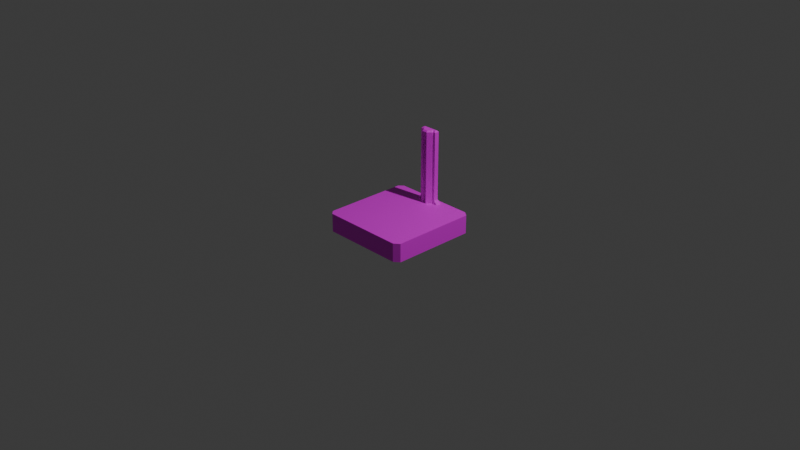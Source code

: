 # Source: door_v0.blend  (saved by Blender 5.1.29; exported with 4.5.12 LTS)
import bpy
from mathutils import Matrix  # noqa: F401  (used for matrix-valued properties, if any)

bpy.ops.wm.read_factory_settings(use_empty=True)
scene = bpy.context.scene
scene.name = 'Scene'

# ---- collections
col_collection = bpy.data.collections.new('Collection'); scene.collection.children.link(col_collection)

# ---- images (referenced by path relative to the original .blend; pixels are not part of the script)
import os
ASSET_DIR = os.environ.get("B2B_ASSET_DIR", "")  # directory of the original .blend (textures are referenced by path, not embedded)
HERE = os.path.dirname(os.path.abspath(__file__))  # packed textures are extracted next to this script under _unpacked/

def load_image(name, relpath, width, height, colorspace="sRGB"):
    """Load a texture the original file referenced (path relative to the .blend, or extracted next to this script)."""
    p = next((c for c in (os.path.join(HERE, relpath), os.path.join(ASSET_DIR, relpath)) if relpath and os.path.exists(c)), "")
    if p:
        img = bpy.data.images.load(p, check_existing=True)
        img.name = name
    else:  # same state as the original file: an image datablock whose file is absent (Cycles renders it pink)
        img = bpy.data.images.new(name, width, height)
        img.source = "FILE"
        img.filepath = "//" + (relpath or name)
    img.colorspace_settings.name = colorspace
    return img
img_export_backgound_v0_0_0_png = load_image('export_backgound_v0.0.0.png', 'export_backgound_v0.0.0.png', 1024, 1024, 'sRGB')

# ---- materials (node trees are filled in below, after node groups)
mat_material_001 = bpy.data.materials.new('Material.001')

# ---- material node trees
mat_material_001.use_nodes = True; mat_material_001.node_tree.nodes.clear()
_N = mat_material_001.node_tree.nodes; _L = mat_material_001.node_tree.links
n0 = _N.new('ShaderNodeBsdfPrincipled'); n0.name = 'Principled BSDF'; n0.location = (-200, 100)
n1 = _N.new('ShaderNodeOutputMaterial'); n1.name = 'Material Output'; n1.location = (200, 100)
n2 = _N.new('ShaderNodeTexImage'); n2.name = 'Image Texture'; n2.location = (-586, 11)
n2.image = img_export_backgound_v0_0_0_png
_L.new(n0.outputs[0], n1.inputs[0])
_L.new(n2.outputs[0], n0.inputs[0])
n1.is_active_output = True

# ---- world
world_world = bpy.data.worlds.new('World'); scene.world = world_world
world_world.use_nodes = True; world_world.node_tree.nodes.clear()
_N = world_world.node_tree.nodes; _L = world_world.node_tree.links
n0 = _N.new('ShaderNodeOutputWorld'); n0.name = 'World Output'; n0.location = (200, 100)
n1 = _N.new('ShaderNodeBackground'); n1.name = 'Background'; n1.location = (-200, 100)
n1.inputs[0].default_value = (0.05088, 0.05088, 0.05088, 1.0)
_L.new(n1.outputs[0], n0.inputs[0])
n0.is_active_output = True
world_world.color = (0.05088, 0.05088, 0.05088)
world_world.sun_shadow_jitter_overblur = 0.0

# ---- cameras
cam_camera = bpy.data.cameras.new('Camera')
cam_camera.clip_end = 100.0
cam_camera.ortho_scale = 7.314

# ---- lights
light_light = bpy.data.lights.new('Light', 'POINT')
light_light.energy = 1000.0
light_light.shadow_soft_size = 0.1

# ---- meshes
me_cube_001 = bpy.data.meshes.new('Cube.001')
me_cube_001.from_pydata([(-0.5, -0.4536, -0.1384), (-0.5, -0.4536, 0.06155), (0.5, -0.4536, -0.1384), (0.5, -0.4536, 0.06155), (0.442, 0.5, -0.1384), (0.442, 0.5, 0.06155), (0.442, -0.5, -0.1384), (0.442, -0.5, 0.06155), (0.442, -0.4536, 0.06155), (0.442, -0.4536, -0.1384), (-0.5, 0.4557, 0.06155), (0.5, 0.4557, -0.1384), (-0.5, 0.4557, -0.1384), (0.5, 0.4557, 0.06155), (0.442, 0.4557, -0.1384), (0.442, 0.4557, 0.06155), (-0.4539, 0.5, -0.1384), (-0.4539, -0.5, 0.06155), (-0.4539, -0.4536, -0.1384), (-0.4539, 0.5, 0.06155), (-0.4539, -0.5, -0.1384), (-0.4539, -0.4536, 0.06155), (-0.4539, 0.4557, -0.1384), (-0.4539, 0.4557, 0.06155), (-0.4539, -0.5, -0.1384), (-0.5, -0.4536, -0.1384), (-0.5, -0.4536, 0.06155), (-0.4539, -0.5, 0.06155), (0.5, -0.4536, -0.1384), (0.442, -0.5, -0.1384), (0.442, -0.5, 0.06155), (0.5, -0.4536, 0.06155), (0.442, 0.5, -0.1384), (0.5, 0.4557, -0.1384), (0.5, 0.4557, 0.06155), (0.442, 0.5, 0.06155), (-0.5, 0.4557, -0.1384), (-0.4539, 0.5, -0.1384), (-0.4539, 0.5, 0.06155), (-0.5, 0.4557, 0.06155), (0.09173, 0.5, 0.06155), (0.09173, -0.5, -0.1384), (0.09173, -0.4536, 0.06155), (0.09173, 0.5, -0.1384), (0.09173, -0.5, 0.06155), (0.09173, -0.4536, -0.1384), (0.09173, 0.4557, -0.1384), (-0.1038, 0.5, -0.1384), (-0.1038, -0.5, 0.06155), (-0.1038, -0.4536, -0.1384), (-0.1038, 0.4557, -0.1384), (-0.1038, 0.5, 0.06155), (-0.1038, -0.5, -0.1384), (-0.1038, -0.4536, 0.06155), (0.06261, 0.5, 0.06155), (0.06261, -0.5, -0.1384), (0.06261, -0.4536, 0.06155), (0.06261, 0.5, -0.1384), (0.06261, -0.5, 0.06155), (0.06261, -0.4536, -0.1384), (0.06261, 0.4557, -0.1384), (0.01223, 0.5, -0.1384), (0.01223, -0.5, 0.06155), (0.01223, -0.4536, -0.1384), (0.01223, 0.4557, -0.1384), (0.01223, 0.5, 0.06155), (0.01223, -0.5, -0.1384), (0.01223, -0.4536, 0.06155), (-0.07836, 0.5, -0.1384), (-0.07836, -0.5, 0.06155), (-0.07836, -0.4536, -0.1384), (-0.07836, 0.4557, -0.1384), (-0.07836, 0.5, 0.06155), (-0.07836, -0.5, -0.1384), (-0.07836, -0.4536, 0.06155), (-0.02825, 0.5, 0.06155), (-0.02825, -0.5, -0.1384), (-0.02825, -0.4536, 0.06155), (-0.02825, 0.5, -0.1384), (-0.02825, -0.5, 0.06155), (-0.02825, -0.4536, -0.1384), (-0.02825, 0.4557, -0.1384), (-0.5, 0.4048, -0.1384), (0.5, 0.4048, 0.06155), (0.442, 0.4048, -0.1384), (0.442, 0.4048, 0.06155), (-0.5, 0.4048, 0.06155), (0.5, 0.4048, -0.1384), (-0.4539, 0.4048, -0.1384), (-0.4539, 0.4048, 0.06155), (0.09173, 0.4048, -0.1384), (-0.1038, 0.4048, -0.1384), (0.06261, 0.4048, 0.06155), (0.06261, 0.4048, -0.1384), (0.01223, 0.4048, -0.1384), (0.01223, 0.4048, 0.06155), (-0.07836, 0.4048, -0.1384), (-0.07836, 0.4048, 0.06155), (-0.02825, 0.4048, 0.06155), (-0.02825, 0.4048, -0.1384), (-0.5, -0.403, -0.1384), (0.5, -0.403, 0.06155), (0.442, -0.403, -0.1384), (0.442, -0.403, 0.06155), (-0.4539, -0.403, -0.1384), (-0.4539, -0.403, 0.06155), (0.09173, -0.403, 0.06155), (0.09173, -0.403, -0.1384), (-0.1038, -0.403, -0.1384), (-0.1038, -0.403, 0.06155), (0.06261, -0.403, 0.06155), (0.06261, -0.403, -0.1384), (0.01223, -0.403, -0.1384), (0.01223, -0.403, 0.06155), (-0.07836, -0.403, -0.1384), (-0.07836, -0.403, 0.06155), (-0.02825, -0.403, 0.06155), (-0.02825, -0.403, -0.1384), (-0.5, -0.403, 0.06155), (0.5, -0.403, -0.1384), (0.06261, 0.4557, 0.8116), (0.09173, 0.4557, 0.8116), (0.01223, 0.4557, 0.8116), (-0.02825, 0.4557, 0.8116), (-0.1038, 0.4557, 0.8116), (-0.07836, 0.4557, 0.8116), (0.09173, 0.4048, 0.8116), (-0.1038, 0.4048, 0.8116), (0.06261, 0.4048, 0.8116), (0.01223, 0.4048, 0.8116), (-0.07836, 0.4048, 0.8116), (-0.02825, 0.4048, 0.8116), (-0.02825, 0.3548, 0.8116), (-0.02825, 0.3548, 0.06155), (0.01223, 0.3548, 0.06155), (0.01223, 0.3548, 0.8116), (-0.03836, 0.3548, 0.06155), (-0.07836, 0.3948, 0.06155), (-0.07836, 0.3948, 0.8116), (-0.03836, 0.3548, 0.8116), (0.06261, 0.3948, 0.06155), (0.02261, 0.3548, 0.06155), (0.02261, 0.3548, 0.8116), (0.06261, 0.3948, 0.8116), (0.09173, 0.4957, 0.06155), (0.09173, 0.4557, 0.1016), (0.1317, 0.4557, 0.06155), (-0.1038, 0.4557, 0.1016), (-0.1038, 0.4957, 0.06155), (-0.1438, 0.4557, 0.06155), (0.06261, 0.4957, 0.06155), (0.06261, 0.4557, 0.1016), (0.01223, 0.4957, 0.06155), (0.01223, 0.4557, 0.1016), (-0.07836, 0.4557, 0.1016), (-0.07836, 0.4957, 0.06155), (-0.02825, 0.4957, 0.06155), (-0.02825, 0.4557, 0.1016), (-0.1038, 0.4048, 0.1016), (-0.1438, 0.4048, 0.06155), (-0.1038, 0.3648, 0.06155), (-0.07841, 0.4048, 0.06155), (-0.1438, 0.4557, 0.06155), (-0.1038, 0.4557, 0.1016), (0.1317, 0.4048, 0.06155), (0.09173, 0.4048, 0.1016), (0.06266, 0.4048, 0.06155), (0.09173, 0.3648, 0.06155), (0.09173, 0.4557, 0.1016), (0.1317, 0.4557, 0.06155), (0.01223, 0.4048, 0.8616), (-0.02825, 0.4048, 0.8616), (0.01302, 0.4048, 0.8116), (0.01302, 0.3548, 0.8116), (0.01302, 0.4048, 0.8616), (0.06261, 0.4557, 0.8466), (0.06261, 0.4407, 0.8616), (0.07673, 0.4407, 0.8616), (0.09173, 0.4557, 0.8466), (0.01223, 0.4557, 0.8466), (0.01223, 0.4407, 0.8616), (-0.02825, 0.4557, 0.8466), (-0.02825, 0.4407, 0.8616), (-0.1038, 0.4557, 0.8466), (-0.08879, 0.4407, 0.8616), (-0.07836, 0.4407, 0.8616), (-0.07836, 0.4557, 0.8466), (0.07673, 0.4198, 0.8616), (0.09173, 0.4048, 0.8466), (-0.08879, 0.4198, 0.8616), (-0.1038, 0.4048, 0.8466), (0.04761, 0.4198, 0.8616), (0.06261, 0.4048, 0.8466), (-0.07836, 0.4048, 0.8466), (-0.06336, 0.4198, 0.8616), (-0.02825, 0.3548, 0.8466), (-0.02825, 0.3698, 0.8616), (0.01223, 0.3548, 0.8466), (0.01223, 0.3698, 0.8616), (-0.03836, 0.3548, 0.8466), (-0.03215, 0.3698, 0.8616), (-0.06336, 0.401, 0.8616), (-0.07836, 0.3948, 0.8466), (0.06261, 0.3948, 0.8466), (0.04761, 0.401, 0.8616), (0.01639, 0.3698, 0.8616), (0.02261, 0.3548, 0.8466), (0.01302, 0.3698, 0.8616), (0.01302, 0.3548, 0.8466)], [], [(105, 118, 1, 21), (102, 119, 2, 9), (119, 101, 3, 2), (107, 102, 9, 45), (101, 103, 8, 3), (45, 9, 6, 41), (43, 40, 5, 4), (43, 4, 14, 46), (82, 86, 10, 12), (100, 104, 18, 0), (109, 105, 21, 53), (53, 21, 17, 48), (52, 48, 17, 20), (24, 27, 26, 25), (0, 18, 20, 24, 25), (25, 26, 1, 0), (20, 17, 27, 24), (21, 1, 26, 27, 17), (30, 29, 28, 31), (29, 30, 7, 6), (9, 2, 28, 29, 6), (2, 3, 31, 28), (3, 8, 7, 30, 31), (34, 33, 32, 35), (33, 34, 13, 11), (4, 32, 33, 11, 14), (4, 5, 35, 32), (34, 35, 5, 15, 13), (38, 37, 36, 39), (37, 38, 19, 16), (36, 37, 16, 22, 12), (12, 10, 39, 36), (19, 38, 39, 10, 23), (6, 7, 44, 41), (8, 42, 44, 7), (103, 106, 42, 8), (57, 43, 46, 60), (57, 54, 40, 43), (59, 45, 41, 55), (111, 107, 45, 59), (104, 108, 49, 18), (18, 49, 52, 20), (16, 19, 51, 47), (16, 47, 50, 22), (73, 69, 48, 52), (74, 53, 48, 69), (115, 109, 53, 74), (106, 110, 56, 42), (42, 56, 58, 44), (41, 44, 58, 55), (112, 111, 59, 63), (63, 59, 55, 66), (61, 65, 54, 57), (61, 57, 60, 64), (78, 61, 64, 81), (78, 75, 65, 61), (80, 63, 66, 76), (117, 112, 63, 80), (110, 113, 67, 56), (56, 67, 62, 58), (55, 58, 62, 66), (108, 114, 70, 49), (49, 70, 73, 52), (47, 51, 72, 68), (47, 68, 71, 50), (116, 115, 74, 77), (77, 74, 69, 79), (76, 79, 69, 73), (66, 62, 79, 76), (67, 77, 79, 62), (113, 116, 77, 67), (114, 117, 80, 70), (70, 80, 76, 73), (68, 72, 75, 78), (68, 78, 81, 71), (71, 81, 99, 96), (50, 71, 96, 91), (81, 64, 94, 99), (64, 60, 93, 94), (98, 95, 129, 131), (22, 50, 91, 88), (60, 46, 90, 93), (12, 22, 88, 82), (100, 118, 86, 82), (13, 15, 85, 83), (46, 14, 84, 90), (11, 13, 83, 87), (14, 11, 87, 84), (23, 10, 86, 89), (0, 1, 118, 100), (96, 99, 117, 114), (95, 98, 116, 113), (98, 97, 115, 116), (91, 96, 114, 108), (92, 95, 113, 110), (99, 94, 112, 117), (94, 93, 111, 112), (88, 91, 108, 104), (93, 90, 107, 111), (82, 88, 104, 100), (83, 85, 103, 101), (90, 84, 102, 107), (87, 83, 101, 119), (84, 87, 119, 102), (89, 86, 118, 105), (129, 95, 134, 135), (98, 131, 132, 133), (136, 139, 138, 137), (136, 133, 132, 139), (130, 97, 137, 138), (97, 98, 133, 136, 137), (142, 141, 140, 143), (95, 92, 140, 141, 134), (134, 141, 142, 135), (92, 128, 143, 140), (151, 145, 144, 150), (153, 151, 150, 152), (157, 153, 152, 156), (147, 154, 155, 148), (154, 157, 156, 155), (5, 40, 144, 146, 15), (145, 151, 120, 121), (40, 54, 150, 144), (51, 19, 23, 149, 148), (72, 51, 148, 155), (154, 147, 124, 125), (151, 153, 122, 120), (54, 65, 152, 150), (153, 157, 123, 122), (65, 75, 156, 152), (75, 72, 155, 156), (157, 154, 125, 123), (159, 160, 161), (158, 163, 162, 159), (97, 161, 160, 109, 115), (147, 163, 158, 127, 124), (162, 149, 23, 89, 159), (158, 161, 97, 130, 127), (160, 159, 89, 105, 109), (147, 148, 149, 162, 163), (164, 165, 166), (168, 165, 164, 169), (92, 166, 165, 126, 128), (165, 168, 145, 121, 126), (167, 166, 92, 110, 106), (15, 146, 169, 164, 85), (85, 164, 167, 106, 103), (144, 145, 168, 169, 146), (167, 164, 166), (158, 159, 161), (131, 129, 170, 171), (132, 131, 172, 173), (131, 171, 174, 172), (176, 177, 178, 175), (180, 176, 175, 179), (182, 180, 179, 181), (184, 185, 186, 183), (185, 182, 181, 186), (177, 187, 188, 178), (183, 190, 189, 184), (192, 188, 187, 191), (190, 193, 194, 189), (200, 201, 202, 199), (196, 200, 199, 195), (201, 194, 193, 202), (204, 205, 206, 203), (205, 198, 197, 206), (191, 204, 203, 192), (207, 196, 195, 208), (121, 120, 175, 178), (176, 180, 170, 191), (177, 176, 191, 187), (120, 122, 179, 175), (126, 121, 178, 188), (122, 123, 181, 179), (180, 182, 171, 170), (123, 125, 186, 181), (182, 185, 194, 171), (125, 124, 183, 186), (185, 184, 189, 194), (124, 127, 190, 183), (128, 126, 188, 192), (127, 130, 193, 190), (143, 128, 192, 203), (191, 170, 198, 205, 204), (171, 194, 201, 200, 196), (130, 138, 202, 193), (171, 196, 207, 174), (139, 132, 195, 199), (195, 132, 173, 208), (129, 135, 197, 198, 170), (135, 142, 206, 197), (138, 139, 199, 202), (142, 143, 203, 206), (173, 172, 174, 207, 208)])
_uv = me_cube_001.uv_layers.new(name='UVMap')
_uv.uv.foreach_set('vector', [0.358, 0.391, 0.3448, 0.391, 0.3448, 0.3764, 0.358, 0.3764, 0.2902, 0.6287, 0.3068, 0.6287, 0.3068, 0.6432, 0.2902, 0.6432, 0.6669, 0.2397, 0.7184, 0.2397, 0.7184, 0.2527, 0.6669, 0.2527, 0.1897, 0.6287, 0.2902, 0.6287, 0.2902, 0.6432, 0.1897, 0.6432, 0.6317, 0.391, 0.615, 0.391, 0.615, 0.3764, 0.6317, 0.3764, 0.1897, 0.6432, 0.2902, 0.6432, 0.2902, 0.6566, 0.1897, 0.6566, 0.6671, 0.9099, 0.7185, 0.9099, 0.7185, 0.9999, 0.6671, 0.9999, 0.1897, 0.3697, 0.2902, 0.3697, 0.2902, 0.3824, 0.1897, 0.3824, 0.667, 0.7399, 0.7185, 0.7399, 0.7185, 0.753, 0.667, 0.753, 0.01997, 0.6287, 0.0332, 0.6287, 0.0332, 0.6432, 0.01997, 0.6432, 0.4585, 0.391, 0.358, 0.391, 0.358, 0.3764, 0.4585, 0.3764, 0.4585, 0.3764, 0.358, 0.3764, 0.358, 0.3631, 0.4585, 0.3631, 0.667, 0.4122, 0.7184, 0.4122, 0.7184, 0.5022, 0.667, 0.5022, 0.667, 0.5023, 0.7184, 0.5023, 0.7184, 0.5191, 0.667, 0.5191, 0.01997, 0.6432, 0.0332, 0.6432, 0.0332, 0.6566, 0.0332, 0.6566, 0.01997, 0.6432, 0.667, 0.5191, 0.7184, 0.5191, 0.7185, 0.5192, 0.667, 0.5192, 0.667, 0.5022, 0.7184, 0.5022, 0.7184, 0.5023, 0.667, 0.5023, 0.358, 0.3764, 0.3448, 0.3764, 0.3448, 0.3764, 0.358, 0.3631, 0.358, 0.3631, 0.7184, 0.2718, 0.667, 0.2718, 0.667, 0.2527, 0.7184, 0.2527, 0.667, 0.2718, 0.7184, 0.2718, 0.7184, 0.2719, 0.667, 0.2719, 0.2902, 0.6432, 0.3068, 0.6432, 0.3068, 0.6432, 0.2902, 0.6566, 0.2902, 0.6566, 0.6669, 0.2527, 0.7184, 0.2527, 0.7184, 0.2527, 0.667, 0.2527, 0.6317, 0.3764, 0.615, 0.3764, 0.615, 0.3631, 0.615, 0.3631, 0.6317, 0.3764, 0.7183, 0.01878, 0.6669, 0.01878, 0.6669, 2.269e-05, 0.7183, 2.269e-05, 0.6669, 0.01878, 0.7183, 0.01878, 0.7184, 0.01883, 0.6669, 0.01883, 0.2902, 0.3697, 0.2902, 0.3697, 0.3068, 0.3824, 0.3068, 0.3824, 0.2902, 0.3824, 0.6671, 0.9999, 0.7185, 0.9999, 0.7186, 1.0, 0.6671, 1.0, 0.6317, 0.6373, 0.615, 0.65, 0.615, 0.65, 0.615, 0.6373, 0.6317, 0.6373, 0.7185, 0.7695, 0.6671, 0.7695, 0.6671, 0.7531, 0.7185, 0.7531, 0.6671, 0.7695, 0.7185, 0.7695, 0.7185, 0.7696, 0.6671, 0.7696, 0.01997, 0.3824, 0.0332, 0.3697, 0.0332, 0.3697, 0.0332, 0.3824, 0.01997, 0.3824, 0.667, 0.753, 0.7185, 0.753, 0.7185, 0.7531, 0.6671, 0.7531, 0.358, 0.65, 0.358, 0.65, 0.3448, 0.6373, 0.3448, 0.6373, 0.358, 0.6373, 0.667, 0.2719, 0.7184, 0.2719, 0.7184, 0.3619, 0.667, 0.3619, 0.615, 0.3764, 0.5145, 0.3764, 0.5145, 0.3631, 0.615, 0.3631, 0.615, 0.391, 0.5145, 0.391, 0.5145, 0.3764, 0.615, 0.3764, 0.1814, 0.3697, 0.1897, 0.3697, 0.1897, 0.3824, 0.1814, 0.3824, 0.6671, 0.9024, 0.7185, 0.9024, 0.7185, 0.9099, 0.6671, 0.9099, 0.1814, 0.6432, 0.1897, 0.6432, 0.1897, 0.6566, 0.1814, 0.6566, 0.1814, 0.6287, 0.1897, 0.6287, 0.1897, 0.6432, 0.1814, 0.6432, 0.0332, 0.6287, 0.1336, 0.6287, 0.1336, 0.6432, 0.0332, 0.6432, 0.0332, 0.6432, 0.1336, 0.6432, 0.1336, 0.6566, 0.0332, 0.6566, 0.6671, 0.7696, 0.7185, 0.7696, 0.7185, 0.8596, 0.6671, 0.8596, 0.0332, 0.3697, 0.1336, 0.3697, 0.1336, 0.3824, 0.0332, 0.3824, 0.667, 0.4057, 0.7184, 0.4057, 0.7184, 0.4122, 0.667, 0.4122, 0.4657, 0.3764, 0.4585, 0.3764, 0.4585, 0.3631, 0.4657, 0.3631, 0.4657, 0.391, 0.4585, 0.391, 0.4585, 0.3764, 0.4657, 0.3764, 0.5145, 0.391, 0.5062, 0.391, 0.5062, 0.3764, 0.5145, 0.3764, 0.5145, 0.3764, 0.5062, 0.3764, 0.5062, 0.3631, 0.5145, 0.3631, 0.667, 0.3619, 0.7184, 0.3619, 0.7184, 0.3694, 0.667, 0.3694, 0.1669, 0.6287, 0.1814, 0.6287, 0.1814, 0.6432, 0.1669, 0.6432, 0.1669, 0.6432, 0.1814, 0.6432, 0.1814, 0.6566, 0.1669, 0.6566, 0.6671, 0.8894, 0.7185, 0.8894, 0.7185, 0.9024, 0.6671, 0.9024, 0.1669, 0.3697, 0.1814, 0.3697, 0.1814, 0.3824, 0.1669, 0.3824, 0.1553, 0.3697, 0.1669, 0.3697, 0.1669, 0.3824, 0.1553, 0.3824, 0.6671, 0.879, 0.7185, 0.879, 0.7185, 0.8894, 0.6671, 0.8894, 0.1553, 0.6432, 0.1669, 0.6432, 0.1669, 0.6566, 0.1553, 0.6566, 0.1553, 0.6287, 0.1669, 0.6287, 0.1669, 0.6432, 0.1553, 0.6432, 0.5062, 0.391, 0.4917, 0.391, 0.4917, 0.3764, 0.5062, 0.3764, 0.5062, 0.3764, 0.4917, 0.3764, 0.4917, 0.3631, 0.5062, 0.3631, 0.667, 0.3694, 0.7184, 0.3694, 0.7184, 0.3824, 0.667, 0.3824, 0.1336, 0.6287, 0.1409, 0.6287, 0.1409, 0.6432, 0.1336, 0.6432, 0.1336, 0.6432, 0.1409, 0.6432, 0.1409, 0.6566, 0.1336, 0.6566, 0.6671, 0.8596, 0.7185, 0.8596, 0.7185, 0.8661, 0.6671, 0.8661, 0.1336, 0.3697, 0.1409, 0.3697, 0.1409, 0.3824, 0.1336, 0.3824, 0.4801, 0.391, 0.4657, 0.391, 0.4657, 0.3764, 0.4801, 0.3764, 0.4801, 0.3764, 0.4657, 0.3764, 0.4657, 0.3631, 0.4801, 0.3631, 0.667, 0.3928, 0.7184, 0.3928, 0.7184, 0.4057, 0.667, 0.4057, 0.667, 0.3824, 0.7184, 0.3824, 0.7184, 0.3928, 0.667, 0.3928, 0.4917, 0.3764, 0.4801, 0.3764, 0.4801, 0.3631, 0.4917, 0.3631, 0.4917, 0.391, 0.4801, 0.391, 0.4801, 0.3764, 0.4917, 0.3764, 0.1409, 0.6287, 0.1553, 0.6287, 0.1553, 0.6432, 0.1409, 0.6432, 0.1409, 0.6432, 0.1553, 0.6432, 0.1553, 0.6566, 0.1409, 0.6566, 0.6671, 0.8661, 0.7185, 0.8661, 0.7185, 0.879, 0.6671, 0.879, 0.1409, 0.3697, 0.1553, 0.3697, 0.1553, 0.3824, 0.1409, 0.3824, 0.1409, 0.3824, 0.1553, 0.3824, 0.1553, 0.397, 0.1409, 0.397, 0.1336, 0.3824, 0.1409, 0.3824, 0.1409, 0.397, 0.1336, 0.397, 0.1553, 0.3824, 0.1669, 0.3824, 0.1669, 0.397, 0.1553, 0.397, 0.1669, 0.3824, 0.1814, 0.3824, 0.1814, 0.397, 0.1669, 0.397, 0.4801, 0.6227, 0.4917, 0.6227, 0.4917, 0.6227, 0.4801, 0.6227, 0.0332, 0.3824, 0.1336, 0.3824, 0.1336, 0.397, 0.0332, 0.397, 0.1814, 0.3824, 0.1897, 0.3824, 0.1897, 0.397, 0.1814, 0.397, 0.01997, 0.3824, 0.0332, 0.3824, 0.0332, 0.397, 0.01997, 0.397, 0.667, 0.5322, 0.7185, 0.5322, 0.7185, 0.7399, 0.667, 0.7399, 0.6317, 0.6373, 0.615, 0.6373, 0.615, 0.6227, 0.6317, 0.6227, 0.1897, 0.3824, 0.2902, 0.3824, 0.2902, 0.397, 0.1897, 0.397, 0.6669, 0.01883, 0.7184, 0.01883, 0.7184, 0.03195, 0.6669, 0.03195, 0.2902, 0.3824, 0.3068, 0.3824, 0.3068, 0.397, 0.2902, 0.397, 0.358, 0.6373, 0.3448, 0.6373, 0.3448, 0.6227, 0.358, 0.6227, 0.667, 0.5192, 0.7185, 0.5192, 0.7185, 0.5322, 0.667, 0.5322, 0.1409, 0.397, 0.1553, 0.397, 0.1553, 0.6287, 0.1409, 0.6287, 0.4917, 0.6227, 0.4801, 0.6227, 0.4801, 0.391, 0.4917, 0.391, 0.4801, 0.6227, 0.4657, 0.6227, 0.4657, 0.391, 0.4801, 0.391, 0.1336, 0.397, 0.1409, 0.397, 0.1409, 0.6287, 0.1336, 0.6287, 0.5062, 0.6227, 0.4917, 0.6227, 0.4917, 0.391, 0.5062, 0.391, 0.1553, 0.397, 0.1669, 0.397, 0.1669, 0.6287, 0.1553, 0.6287, 0.1669, 0.397, 0.1814, 0.397, 0.1814, 0.6287, 0.1669, 0.6287, 0.0332, 0.397, 0.1336, 0.397, 0.1336, 0.6287, 0.0332, 0.6287, 0.1814, 0.397, 0.1897, 0.397, 0.1897, 0.6287, 0.1814, 0.6287, 0.01997, 0.397, 0.0332, 0.397, 0.0332, 0.6287, 0.01997, 0.6287, 0.6317, 0.6227, 0.615, 0.6227, 0.615, 0.391, 0.6317, 0.391, 0.1897, 0.397, 0.2902, 0.397, 0.2902, 0.6287, 0.1897, 0.6287, 0.6669, 0.03195, 0.7184, 0.03195, 0.7184, 0.2397, 0.6669, 0.2397, 0.2902, 0.397, 0.3068, 0.397, 0.3068, 0.6287, 0.2902, 0.6287, 0.358, 0.6227, 0.3448, 0.6227, 0.3448, 0.391, 0.358, 0.391, 0.4917, 0.6227, 0.4917, 0.6227, 0.4917, 0.6227, 0.4917, 0.6227, 0.4801, 0.6227, 0.4801, 0.6227, 0.4801, 0.6227, 0.4801, 0.6227, 0.4772, 0.6227, 0.4772, 0.6227, 0.4657, 0.6227, 0.4657, 0.6227, 0.4772, 0.6227, 0.4801, 0.6227, 0.4801, 0.6227, 0.4772, 0.6227, 0.4657, 0.6227, 0.4657, 0.6227, 0.4657, 0.6227, 0.4657, 0.6227, 0.4657, 0.6227, 0.4801, 0.6227, 0.4801, 0.6227, 0.4772, 0.6227, 0.4657, 0.6227, 0.4947, 0.6227, 0.4947, 0.6227, 0.5062, 0.6227, 0.5062, 0.6227, 0.4917, 0.6227, 0.5062, 0.6227, 0.5062, 0.6227, 0.4947, 0.6227, 0.4917, 0.6227, 0.4917, 0.6227, 0.4947, 0.6227, 0.4947, 0.6227, 0.4917, 0.6227, 0.5062, 0.6227, 0.5062, 0.6227, 0.5062, 0.6227, 0.5062, 0.6227, 0.5062, 0.6373, 0.5145, 0.6373, 0.5145, 0.6488, 0.5062, 0.6488, 0.4917, 0.6373, 0.5062, 0.6373, 0.5062, 0.6488, 0.4917, 0.6488, 0.4801, 0.6373, 0.4917, 0.6373, 0.4917, 0.6488, 0.4801, 0.6488, 0.4585, 0.6373, 0.4657, 0.6373, 0.4657, 0.6488, 0.4585, 0.6459, 0.4657, 0.6373, 0.4801, 0.6373, 0.4801, 0.6488, 0.4657, 0.6488, 0.615, 0.65, 0.5145, 0.65, 0.5145, 0.6488, 0.526, 0.6373, 0.615, 0.6373, 0.5145, 0.6373, 0.5062, 0.6373, 0.5062, 0.6373, 0.5145, 0.6373, 0.5145, 0.65, 0.5062, 0.65, 0.5062, 0.6488, 0.5145, 0.6488, 0.4585, 0.65, 0.358, 0.65, 0.358, 0.6373, 0.447, 0.6373, 0.4585, 0.6459, 0.4657, 0.65, 0.4585, 0.65, 0.4585, 0.6459, 0.4657, 0.6488, 0.4657, 0.6373, 0.4585, 0.6373, 0.4585, 0.6373, 0.4657, 0.6373, 0.5062, 0.6373, 0.4917, 0.6373, 0.4917, 0.6373, 0.5062, 0.6373, 0.5062, 0.65, 0.4917, 0.65, 0.4917, 0.6488, 0.5062, 0.6488, 0.4917, 0.6373, 0.4801, 0.6373, 0.4801, 0.6373, 0.4917, 0.6373, 0.4917, 0.65, 0.4801, 0.65, 0.4801, 0.6488, 0.4917, 0.6488, 0.4801, 0.65, 0.4657, 0.65, 0.4657, 0.6488, 0.4801, 0.6488, 0.4801, 0.6373, 0.4657, 0.6373, 0.4657, 0.6373, 0.4801, 0.6373, 0.4498, 0.6227, 0.4585, 0.6112, 0.4657, 0.6227, 0.4585, 0.6227, 0.4585, 0.6373, 0.447, 0.6373, 0.4498, 0.6227, 0.4657, 0.6227, 0.4657, 0.6227, 0.4585, 0.6112, 0.4585, 0.391, 0.4657, 0.391, 0.4585, 0.6373, 0.4585, 0.6373, 0.4585, 0.6227, 0.4585, 0.6227, 0.4585, 0.6373, 0.447, 0.6373, 0.447, 0.6373, 0.358, 0.6373, 0.358, 0.6227, 0.4498, 0.6227, 0.4585, 0.6227, 0.4657, 0.6227, 0.4657, 0.6227, 0.4657, 0.6227, 0.4585, 0.6227, 0.4585, 0.6112, 0.4498, 0.6227, 0.358, 0.6227, 0.358, 0.391, 0.4585, 0.391, 0.4585, 0.6373, 0.4585, 0.6459, 0.447, 0.6373, 0.447, 0.6373, 0.4585, 0.6373, 0.526, 0.6227, 0.5145, 0.6227, 0.5062, 0.6227, 0.5145, 0.6373, 0.5145, 0.6227, 0.526, 0.6227, 0.526, 0.6373, 0.5062, 0.6227, 0.5062, 0.6227, 0.5145, 0.6227, 0.5145, 0.6227, 0.5062, 0.6227, 0.5145, 0.6227, 0.5145, 0.6373, 0.5145, 0.6373, 0.5145, 0.6373, 0.5145, 0.6227, 0.5145, 0.6112, 0.5062, 0.6227, 0.5062, 0.6227, 0.5062, 0.391, 0.5145, 0.391, 0.615, 0.6373, 0.526, 0.6373, 0.526, 0.6373, 0.526, 0.6227, 0.615, 0.6227, 0.615, 0.6227, 0.526, 0.6227, 0.5145, 0.6112, 0.5145, 0.391, 0.615, 0.391, 0.5145, 0.6488, 0.5145, 0.6373, 0.5145, 0.6373, 0.526, 0.6373, 0.526, 0.6373, 0.5145, 0.6112, 0.526, 0.6227, 0.5062, 0.6227, 0.4585, 0.6227, 0.4498, 0.6227, 0.4657, 0.6227, 0.4801, 0.6227, 0.4917, 0.6227, 0.4917, 0.6227, 0.4801, 0.6227, 0.4801, 0.6227, 0.4801, 0.6227, 0.4801, 0.6227, 0.4801, 0.6227, 0.4801, 0.6227, 0.4801, 0.6227, 0.4801, 0.6227, 0.4801, 0.6227, 0.5062, 0.633, 0.5102, 0.633, 0.5145, 0.6373, 0.5062, 0.6373, 0.4917, 0.633, 0.5062, 0.633, 0.5062, 0.6373, 0.4917, 0.6373, 0.4801, 0.633, 0.4917, 0.633, 0.4917, 0.6373, 0.4801, 0.6373, 0.4628, 0.633, 0.4657, 0.633, 0.4657, 0.6373, 0.4585, 0.6373, 0.4657, 0.633, 0.4801, 0.633, 0.4801, 0.6373, 0.4657, 0.6373, 0.5102, 0.633, 0.5102, 0.627, 0.5145, 0.6227, 0.5145, 0.6373, 0.4585, 0.6373, 0.4585, 0.6227, 0.4628, 0.627, 0.4628, 0.633, 0.5062, 0.6227, 0.5145, 0.6227, 0.5102, 0.627, 0.5019, 0.6253, 0.4585, 0.6227, 0.4657, 0.6227, 0.47, 0.6253, 0.4628, 0.627, 0.479, 0.6227, 0.47, 0.6227, 0.4657, 0.6227, 0.4772, 0.6227, 0.4801, 0.6227, 0.479, 0.6227, 0.4772, 0.6227, 0.4801, 0.6227, 0.47, 0.6227, 0.47, 0.6253, 0.4657, 0.6227, 0.4657, 0.6227, 0.5019, 0.6227, 0.4929, 0.6227, 0.4947, 0.6227, 0.5062, 0.6227, 0.4929, 0.6227, 0.4917, 0.6227, 0.4917, 0.6227, 0.4947, 0.6227, 0.5019, 0.6253, 0.5019, 0.6227, 0.5062, 0.6227, 0.5062, 0.6227, 0.4801, 0.6227, 0.4801, 0.6227, 0.4801, 0.6227, 0.4801, 0.6227, 0.5145, 0.6373, 0.5062, 0.6373, 0.5062, 0.6373, 0.5145, 0.6373, 0.5062, 0.633, 0.4917, 0.633, 0.4917, 0.6227, 0.5019, 0.6253, 0.5102, 0.633, 0.5062, 0.633, 0.5019, 0.6253, 0.5102, 0.627, 0.5062, 0.6373, 0.4917, 0.6373, 0.4917, 0.6373, 0.5062, 0.6373, 0.5145, 0.6227, 0.5145, 0.6373, 0.5145, 0.6373, 0.5145, 0.6227, 0.4917, 0.6373, 0.4801, 0.6373, 0.4801, 0.6373, 0.4917, 0.6373, 0.4917, 0.633, 0.4801, 0.633, 0.4801, 0.6227, 0.4917, 0.6227, 0.4801, 0.6373, 0.4657, 0.6373, 0.4657, 0.6373, 0.4801, 0.6373, 0.4801, 0.633, 0.4657, 0.633, 0.47, 0.6253, 0.4801, 0.6227, 0.4657, 0.6373, 0.4585, 0.6373, 0.4585, 0.6373, 0.4657, 0.6373, 0.4657, 0.633, 0.4628, 0.633, 0.4628, 0.627, 0.47, 0.6253, 0.4585, 0.6373, 0.4585, 0.6227, 0.4585, 0.6227, 0.4585, 0.6373, 0.5062, 0.6227, 0.5145, 0.6227, 0.5145, 0.6227, 0.5062, 0.6227, 0.4585, 0.6227, 0.4657, 0.6227, 0.4657, 0.6227, 0.4585, 0.6227, 0.5062, 0.6227, 0.5062, 0.6227, 0.5062, 0.6227, 0.5062, 0.6227, 0.5019, 0.6253, 0.4917, 0.6227, 0.4917, 0.6227, 0.4929, 0.6227, 0.5019, 0.6227, 0.4801, 0.6227, 0.47, 0.6253, 0.47, 0.6227, 0.479, 0.6227, 0.4801, 0.6227, 0.4657, 0.6227, 0.4657, 0.6227, 0.4657, 0.6227, 0.4657, 0.6227, 0.4801, 0.6227, 0.4801, 0.6227, 0.4801, 0.6227, 0.4801, 0.6227, 0.4772, 0.6227, 0.4801, 0.6227, 0.4801, 0.6227, 0.4772, 0.6227, 0.4801, 0.6227, 0.4801, 0.6227, 0.4801, 0.6227, 0.4801, 0.6227, 0.4917, 0.6227, 0.4917, 0.6227, 0.4917, 0.6227, 0.4917, 0.6227, 0.4917, 0.6227, 0.4917, 0.6227, 0.4947, 0.6227, 0.4947, 0.6227, 0.4917, 0.6227, 0.4657, 0.6227, 0.4772, 0.6227, 0.4772, 0.6227, 0.4657, 0.6227, 0.4947, 0.6227, 0.5062, 0.6227, 0.5062, 0.6227, 0.4947, 0.6227, 0.4801, 0.6227, 0.4801, 0.6227, 0.4801, 0.6227, 0.4801, 0.6227, 0.4801, 0.6227])
me_cube_001.materials.append(mat_material_001)
me_cube_001.update()

# ---- objects
ob_light = bpy.data.objects.new('Light', light_light)
ob_camera = bpy.data.objects.new('Camera', cam_camera)
ob_cube = bpy.data.objects.new('Cube', me_cube_001)

# ---- transforms, parenting, visibility, modifiers, constraints
ob_light.location = (4.076, 1.005, 5.904)
ob_light.rotation_euler = (0.6503, 0.05522, 1.866)
ob_light.lock_rotations_4d = False
ob_light.empty_display_type = 'ARROWS'
ob_light.color = (0.0, 0.0, 0.0, 0.0)
ob_light.lineart.crease_threshold = 0.0
ob_camera.location = (7.359, -6.926, 4.958)
ob_camera.rotation_euler = (1.109, 0.0, 0.8149)
ob_camera.lock_rotations_4d = False
ob_camera.empty_display_type = 'ARROWS'
ob_camera.color = (0.0, 0.0, 0.0, 0.0)
ob_camera.display_type = 'WIRE'
ob_camera.lineart.crease_threshold = 0.0
ob_cube.location = (0.0, 0.0, 0.0)

# ---- collection membership
col_collection.objects.link(ob_light)
col_collection.objects.link(ob_camera)
col_collection.objects.link(ob_cube)

# ---- scene / render settings (as saved in the file)
scene.camera = ob_camera
scene.frame_start = 1; scene.frame_end = 250; scene.frame_set(0)
scene.render.engine = 'BLENDER_EEVEE_NEXT'
scene.render.bake_bias = 0.0
scene.render.bake_samples = 0
scene.cycles.sampling_pattern = 'TABULATED_SOBOL'
scene.eevee.use_volume_custom_range = False
bpy.context.view_layer.update()
